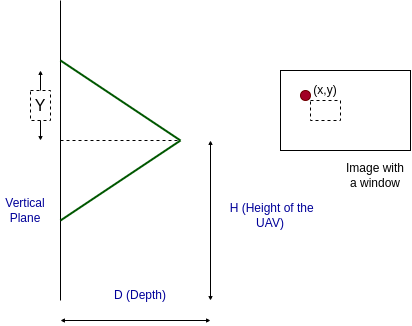

The diagram above was exported from draw.io. Its source (the exported page's mxGraphModel, read from the mxfile embedded in the PNG):
<mxGraphModel dx="668" dy="384" grid="1" gridSize="10" guides="1" tooltips="1" connect="1" arrows="1" fold="1" page="1" pageScale="1" pageWidth="827" pageHeight="1169" math="0" shadow="0">
  <root>
    <mxCell id="0" />
    <mxCell id="1" parent="0" />
    <mxCell id="kwxc_zih6v2q70c-5qEz-1" value="" style="rounded=0;whiteSpace=wrap;html=1;" vertex="1" parent="1">
      <mxGeometry x="500" y="130" width="130" height="80" as="geometry" />
    </mxCell>
    <mxCell id="kwxc_zih6v2q70c-5qEz-2" value="Image with a window" style="text;html=1;strokeColor=none;fillColor=none;align=center;verticalAlign=middle;whiteSpace=wrap;rounded=0;" vertex="1" parent="1">
      <mxGeometry x="560" y="220" width="70" height="30" as="geometry" />
    </mxCell>
    <mxCell id="kwxc_zih6v2q70c-5qEz-3" value="" style="ellipse;whiteSpace=wrap;html=1;aspect=fixed;fillColor=#a20025;fontColor=#ffffff;strokeColor=#6F0000;spacing=2;" vertex="1" parent="1">
      <mxGeometry x="520" y="150" width="10" height="10" as="geometry" />
    </mxCell>
    <mxCell id="kwxc_zih6v2q70c-5qEz-4" value="(x,y)" style="text;html=1;strokeColor=none;fillColor=none;align=center;verticalAlign=middle;whiteSpace=wrap;rounded=0;" vertex="1" parent="1">
      <mxGeometry x="530" y="140" width="30" height="20" as="geometry" />
    </mxCell>
    <mxCell id="kwxc_zih6v2q70c-5qEz-5" value="" style="rounded=0;whiteSpace=wrap;html=1;dashed=1;" vertex="1" parent="1">
      <mxGeometry x="530" y="160" width="30" height="20" as="geometry" />
    </mxCell>
    <mxCell id="kwxc_zih6v2q70c-5qEz-7" value="" style="endArrow=none;html=1;rounded=0;" edge="1" parent="1">
      <mxGeometry width="50" height="50" relative="1" as="geometry">
        <mxPoint x="280" y="360" as="sourcePoint" />
        <mxPoint x="280" y="60" as="targetPoint" />
      </mxGeometry>
    </mxCell>
    <mxCell id="kwxc_zih6v2q70c-5qEz-8" value="" style="endArrow=none;dashed=1;html=1;rounded=0;" edge="1" parent="1">
      <mxGeometry width="50" height="50" relative="1" as="geometry">
        <mxPoint x="280" y="200" as="sourcePoint" />
        <mxPoint x="400" y="200" as="targetPoint" />
      </mxGeometry>
    </mxCell>
    <mxCell id="kwxc_zih6v2q70c-5qEz-9" value="" style="endArrow=none;html=1;rounded=0;fontColor=#006600;spacing=20;fillColor=#008a00;strokeColor=#005700;endSize=10;startSize=10;strokeWidth=2;" edge="1" parent="1">
      <mxGeometry width="50" height="50" relative="1" as="geometry">
        <mxPoint x="400" y="200" as="sourcePoint" />
        <mxPoint x="280" y="120" as="targetPoint" />
      </mxGeometry>
    </mxCell>
    <mxCell id="kwxc_zih6v2q70c-5qEz-10" value="" style="endArrow=none;html=1;rounded=0;fontColor=#006600;" edge="1" parent="1">
      <mxGeometry width="50" height="50" relative="1" as="geometry">
        <mxPoint x="430" y="200" as="sourcePoint" />
        <mxPoint x="430" y="200" as="targetPoint" />
      </mxGeometry>
    </mxCell>
    <mxCell id="kwxc_zih6v2q70c-5qEz-12" value="" style="endArrow=none;html=1;rounded=0;fontColor=#006600;spacing=20;fillColor=#008a00;strokeColor=#005700;endSize=10;startSize=10;strokeWidth=2;" edge="1" parent="1">
      <mxGeometry width="50" height="50" relative="1" as="geometry">
        <mxPoint x="400" y="200" as="sourcePoint" />
        <mxPoint x="280" y="280" as="targetPoint" />
      </mxGeometry>
    </mxCell>
    <mxCell id="kwxc_zih6v2q70c-5qEz-13" value="&lt;font color=&quot;#000099&quot;&gt;Vertical Plane&lt;/font&gt;" style="text;html=1;strokeColor=none;fillColor=none;align=center;verticalAlign=middle;whiteSpace=wrap;rounded=0;dashed=1;fontColor=#006600;" vertex="1" parent="1">
      <mxGeometry x="220" y="260" width="50" height="20" as="geometry" />
    </mxCell>
    <mxCell id="kwxc_zih6v2q70c-5qEz-14" value="&lt;font color=&quot;#000000&quot; style=&quot;font-size: 16px&quot;&gt;Y&lt;/font&gt;" style="whiteSpace=wrap;html=1;dashed=1;fontColor=#006600;" vertex="1" parent="1">
      <mxGeometry x="250" y="150" width="20" height="30" as="geometry" />
    </mxCell>
    <mxCell id="kwxc_zih6v2q70c-5qEz-15" value="" style="endArrow=classic;html=1;rounded=0;fontSize=16;fontColor=#000000;startSize=2;endSize=2;strokeWidth=1;exitX=0.5;exitY=1;exitDx=0;exitDy=0;" edge="1" parent="1" source="kwxc_zih6v2q70c-5qEz-14">
      <mxGeometry width="50" height="50" relative="1" as="geometry">
        <mxPoint x="260" y="190" as="sourcePoint" />
        <mxPoint x="260" y="200" as="targetPoint" />
      </mxGeometry>
    </mxCell>
    <mxCell id="kwxc_zih6v2q70c-5qEz-16" value="" style="endArrow=classic;html=1;rounded=0;fontSize=16;fontColor=#000000;startSize=2;endSize=2;strokeWidth=1;" edge="1" parent="1">
      <mxGeometry width="50" height="50" relative="1" as="geometry">
        <mxPoint x="260" y="150" as="sourcePoint" />
        <mxPoint x="260" y="130" as="targetPoint" />
      </mxGeometry>
    </mxCell>
    <mxCell id="kwxc_zih6v2q70c-5qEz-17" value="" style="endArrow=classic;startArrow=classic;html=1;rounded=0;fontSize=16;fontColor=#000099;startSize=2;endSize=2;strokeWidth=1;" edge="1" parent="1">
      <mxGeometry width="50" height="50" relative="1" as="geometry">
        <mxPoint x="430" y="360" as="sourcePoint" />
        <mxPoint x="430" y="200" as="targetPoint" />
      </mxGeometry>
    </mxCell>
    <mxCell id="kwxc_zih6v2q70c-5qEz-18" value="&lt;font color=&quot;#000099&quot;&gt;&amp;nbsp;H (&lt;/font&gt;&lt;span style=&quot;color: rgb(0 , 0 , 153)&quot;&gt;Height of the UAV&lt;/span&gt;&lt;font color=&quot;#000099&quot;&gt;)&lt;/font&gt;" style="text;html=1;strokeColor=none;fillColor=none;align=center;verticalAlign=middle;whiteSpace=wrap;rounded=0;dashed=1;fontColor=#006600;" vertex="1" parent="1">
      <mxGeometry x="440" y="260" width="100" height="30" as="geometry" />
    </mxCell>
    <mxCell id="kwxc_zih6v2q70c-5qEz-19" value="" style="endArrow=classic;startArrow=classic;html=1;rounded=0;fontSize=16;fontColor=#000099;startSize=2;endSize=2;strokeWidth=1;" edge="1" parent="1">
      <mxGeometry width="50" height="50" relative="1" as="geometry">
        <mxPoint x="280" y="380" as="sourcePoint" />
        <mxPoint x="430" y="380" as="targetPoint" />
      </mxGeometry>
    </mxCell>
    <mxCell id="kwxc_zih6v2q70c-5qEz-20" value="&lt;font color=&quot;#000099&quot;&gt;D (&lt;/font&gt;&lt;span style=&quot;color: rgb(0 , 0 , 153)&quot;&gt;Depth&lt;/span&gt;&lt;font color=&quot;#000099&quot;&gt;)&lt;/font&gt;" style="text;html=1;strokeColor=none;fillColor=none;align=center;verticalAlign=middle;whiteSpace=wrap;rounded=0;dashed=1;fontColor=#006600;" vertex="1" parent="1">
      <mxGeometry x="310" y="340" width="100" height="30" as="geometry" />
    </mxCell>
  </root>
</mxGraphModel>